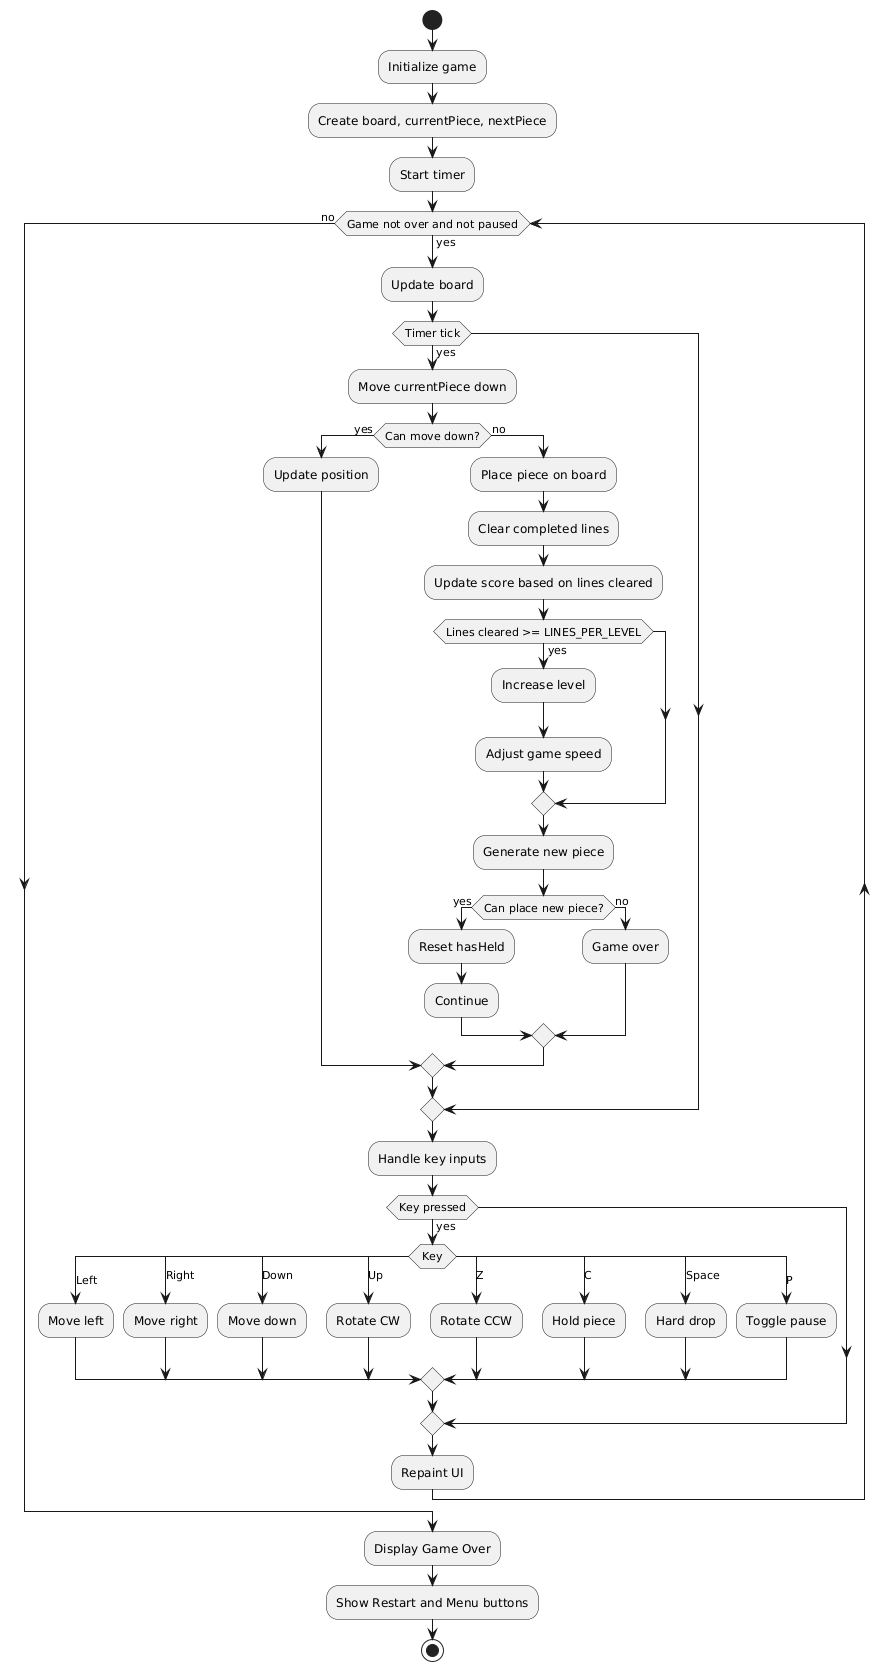

The diagram above was rendered by PlantUML. Its source (embedded in the PNG):
@startuml
start
:Initialize game;
:Create board, currentPiece, nextPiece;
:Start timer;

while (Game not over and not paused) is (yes)
  :Update board;
  if (Timer tick) then (yes)
    :Move currentPiece down;
    if (Can move down?) then (yes)
      :Update position;
    else (no)
      :Place piece on board;
      :Clear completed lines;
      :Update score based on lines cleared;
      if (Lines cleared >= LINES_PER_LEVEL) then (yes)
        :Increase level;
        :Adjust game speed;
      endif
      :Generate new piece;
      if (Can place new piece?) then (yes)
        :Reset hasHeld;
        :Continue;
      else (no)
        :Game over;
      endif
    endif
  endif

  :Handle key inputs;
  if (Key pressed) then (yes)
    switch (Key)
      case (Left)
        :Move left;
      case (Right)
        :Move right;
      case (Down)
        :Move down;
      case (Up)
        :Rotate CW;
      case (Z)
        :Rotate CCW;
      case (C)
        :Hold piece;
      case (Space)
        :Hard drop;
      case (P)
        :Toggle pause;
    endswitch
  endif

  :Repaint UI;
endwhile (no)

:Display Game Over;
:Show Restart and Menu buttons;
stop
@enduml